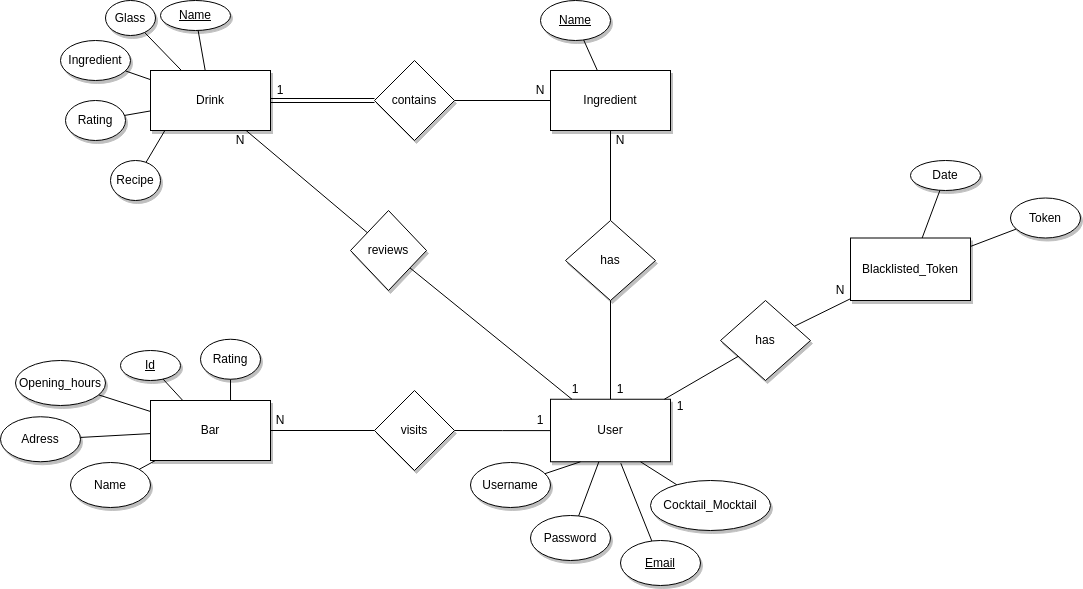

The diagram above was exported from draw.io. Its source (the exported page's mxGraphModel, read from the mxfile embedded in the PNG):
<mxGraphModel dx="1422" dy="794" grid="1" gridSize="10" guides="1" tooltips="1" connect="1" arrows="1" fold="1" page="1" pageScale="1" pageWidth="827" pageHeight="1169" math="0" shadow="0">
  <root>
    <mxCell id="0" />
    <mxCell id="1" parent="0" />
    <mxCell id="7nZnvaB3pPpQ-Gk52Zbm-11" style="edgeStyle=orthogonalEdgeStyle;rounded=0;orthogonalLoop=1;jettySize=auto;html=1;endArrow=none;endFill=0;shape=link;" parent="1" source="7nZnvaB3pPpQ-Gk52Zbm-2" target="7nZnvaB3pPpQ-Gk52Zbm-6" edge="1">
      <mxGeometry relative="1" as="geometry" />
    </mxCell>
    <mxCell id="jpBnRksnDf3a0TsscN3W-10" value="" style="edgeStyle=none;rounded=0;orthogonalLoop=1;jettySize=auto;html=1;endArrow=none;endFill=0;sketch=0;shadow=0;" parent="1" source="7nZnvaB3pPpQ-Gk52Zbm-2" target="jpBnRksnDf3a0TsscN3W-9" edge="1">
      <mxGeometry relative="1" as="geometry" />
    </mxCell>
    <mxCell id="jpBnRksnDf3a0TsscN3W-14" value="" style="edgeStyle=none;rounded=0;orthogonalLoop=1;jettySize=auto;html=1;endArrow=none;endFill=0;sketch=0;shadow=0;" parent="1" source="7nZnvaB3pPpQ-Gk52Zbm-2" target="jpBnRksnDf3a0TsscN3W-13" edge="1">
      <mxGeometry relative="1" as="geometry" />
    </mxCell>
    <mxCell id="jpBnRksnDf3a0TsscN3W-16" value="" style="edgeStyle=none;rounded=0;orthogonalLoop=1;jettySize=auto;html=1;endArrow=none;endFill=0;sketch=0;shadow=0;" parent="1" source="7nZnvaB3pPpQ-Gk52Zbm-2" target="jpBnRksnDf3a0TsscN3W-15" edge="1">
      <mxGeometry relative="1" as="geometry" />
    </mxCell>
    <mxCell id="1PyLqVtQQEvIWoije1VN-7" value="" style="edgeStyle=none;rounded=0;orthogonalLoop=1;jettySize=auto;html=1;endArrow=none;endFill=0;" parent="1" source="7nZnvaB3pPpQ-Gk52Zbm-2" target="1PyLqVtQQEvIWoije1VN-6" edge="1">
      <mxGeometry relative="1" as="geometry" />
    </mxCell>
    <mxCell id="7nZnvaB3pPpQ-Gk52Zbm-2" value="Drink" style="rounded=0;whiteSpace=wrap;html=1;perimeterSpacing=0;glass=0;sketch=0;shadow=1;" parent="1" vertex="1">
      <mxGeometry x="150" y="170" width="120" height="60" as="geometry" />
    </mxCell>
    <mxCell id="7nZnvaB3pPpQ-Gk52Zbm-3" value="Ingredient" style="rounded=0;whiteSpace=wrap;html=1;shadow=1;" parent="1" vertex="1">
      <mxGeometry x="550" y="170" width="120" height="60" as="geometry" />
    </mxCell>
    <mxCell id="7nZnvaB3pPpQ-Gk52Zbm-13" style="edgeStyle=orthogonalEdgeStyle;rounded=0;orthogonalLoop=1;jettySize=auto;html=1;endArrow=none;endFill=0;" parent="1" source="7nZnvaB3pPpQ-Gk52Zbm-5" target="7nZnvaB3pPpQ-Gk52Zbm-12" edge="1">
      <mxGeometry relative="1" as="geometry" />
    </mxCell>
    <mxCell id="TnF_AWjxx7fMtkJV1zE9-2" value="" style="rounded=0;orthogonalLoop=1;jettySize=auto;html=1;endArrow=none;endFill=0;" parent="1" source="7nZnvaB3pPpQ-Gk52Zbm-5" target="TnF_AWjxx7fMtkJV1zE9-1" edge="1">
      <mxGeometry relative="1" as="geometry" />
    </mxCell>
    <mxCell id="7nZnvaB3pPpQ-Gk52Zbm-5" value="Bar" style="rounded=0;whiteSpace=wrap;html=1;shadow=1;" parent="1" vertex="1">
      <mxGeometry x="150" y="500" width="120" height="60" as="geometry" />
    </mxCell>
    <mxCell id="7nZnvaB3pPpQ-Gk52Zbm-14" style="edgeStyle=orthogonalEdgeStyle;rounded=0;orthogonalLoop=1;jettySize=auto;html=1;endArrow=none;endFill=0;" parent="1" source="jpBnRksnDf3a0TsscN3W-2" target="7nZnvaB3pPpQ-Gk52Zbm-12" edge="1">
      <mxGeometry relative="1" as="geometry">
        <mxPoint x="460" y="440" as="targetPoint" />
      </mxGeometry>
    </mxCell>
    <mxCell id="7nZnvaB3pPpQ-Gk52Zbm-17" style="edgeStyle=orthogonalEdgeStyle;rounded=0;orthogonalLoop=1;jettySize=auto;html=1;endArrow=none;endFill=0;shadow=0;" parent="1" source="jpBnRksnDf3a0TsscN3W-2" target="7nZnvaB3pPpQ-Gk52Zbm-15" edge="1">
      <mxGeometry relative="1" as="geometry">
        <mxPoint x="610" y="430" as="targetPoint" />
        <Array as="points" />
      </mxGeometry>
    </mxCell>
    <mxCell id="jpBnRksnDf3a0TsscN3W-2" value="User" style="whiteSpace=wrap;html=1;shadow=1;" parent="1" vertex="1">
      <mxGeometry x="550" y="498.75" width="120" height="62.5" as="geometry" />
    </mxCell>
    <mxCell id="TEi0VLIHXPOOkjBAlh9N-2" style="edgeStyle=orthogonalEdgeStyle;rounded=0;orthogonalLoop=1;jettySize=auto;html=1;endArrow=none;endFill=0;shadow=0;" parent="1" source="7nZnvaB3pPpQ-Gk52Zbm-6" target="7nZnvaB3pPpQ-Gk52Zbm-3" edge="1">
      <mxGeometry relative="1" as="geometry" />
    </mxCell>
    <mxCell id="7nZnvaB3pPpQ-Gk52Zbm-6" value="contains" style="rhombus;whiteSpace=wrap;html=1;shadow=1;" parent="1" vertex="1">
      <mxGeometry x="374" y="160" width="80" height="80" as="geometry" />
    </mxCell>
    <mxCell id="7nZnvaB3pPpQ-Gk52Zbm-12" value="visits" style="rhombus;whiteSpace=wrap;html=1;shadow=1;" parent="1" vertex="1">
      <mxGeometry x="374" y="490" width="80" height="80" as="geometry" />
    </mxCell>
    <mxCell id="jpBnRksnDf3a0TsscN3W-3" style="edgeStyle=orthogonalEdgeStyle;rounded=0;orthogonalLoop=1;jettySize=auto;html=1;endArrow=none;endFill=0;shadow=0;" parent="1" source="7nZnvaB3pPpQ-Gk52Zbm-15" target="7nZnvaB3pPpQ-Gk52Zbm-3" edge="1">
      <mxGeometry relative="1" as="geometry">
        <Array as="points" />
      </mxGeometry>
    </mxCell>
    <mxCell id="7nZnvaB3pPpQ-Gk52Zbm-15" value="has" style="rhombus;whiteSpace=wrap;html=1;shadow=1;" parent="1" vertex="1">
      <mxGeometry x="565" y="320" width="90" height="80" as="geometry" />
    </mxCell>
    <mxCell id="7nZnvaB3pPpQ-Gk52Zbm-19" style="rounded=0;orthogonalLoop=1;jettySize=auto;html=1;endArrow=none;endFill=0;shadow=0;" parent="1" source="7nZnvaB3pPpQ-Gk52Zbm-18" target="jpBnRksnDf3a0TsscN3W-2" edge="1">
      <mxGeometry relative="1" as="geometry" />
    </mxCell>
    <mxCell id="jpBnRksnDf3a0TsscN3W-4" style="edgeStyle=none;rounded=0;orthogonalLoop=1;jettySize=auto;html=1;endArrow=none;endFill=0;shadow=0;" parent="1" source="7nZnvaB3pPpQ-Gk52Zbm-18" target="7nZnvaB3pPpQ-Gk52Zbm-2" edge="1">
      <mxGeometry relative="1" as="geometry" />
    </mxCell>
    <mxCell id="7nZnvaB3pPpQ-Gk52Zbm-18" value="reviews" style="rhombus;whiteSpace=wrap;html=1;shadow=1;" parent="1" vertex="1">
      <mxGeometry x="350" y="310" width="76" height="80" as="geometry" />
    </mxCell>
    <mxCell id="5k3SK8Ud9vVOIFPwYAtl-6" value="1" style="text;html=1;strokeColor=none;fillColor=none;align=center;verticalAlign=middle;whiteSpace=wrap;rounded=0;" parent="1" vertex="1">
      <mxGeometry x="270" y="180" width="20" height="20" as="geometry" />
    </mxCell>
    <mxCell id="5k3SK8Ud9vVOIFPwYAtl-7" value="N" style="text;html=1;strokeColor=none;fillColor=none;align=center;verticalAlign=middle;whiteSpace=wrap;rounded=0;" parent="1" vertex="1">
      <mxGeometry x="530" y="180" width="20" height="20" as="geometry" />
    </mxCell>
    <mxCell id="5k3SK8Ud9vVOIFPwYAtl-9" value="N" style="text;html=1;strokeColor=none;fillColor=none;align=center;verticalAlign=middle;whiteSpace=wrap;rounded=0;" parent="1" vertex="1">
      <mxGeometry x="230" y="230" width="20" height="20" as="geometry" />
    </mxCell>
    <mxCell id="5k3SK8Ud9vVOIFPwYAtl-10" value="1" style="text;html=1;strokeColor=none;fillColor=none;align=center;verticalAlign=middle;whiteSpace=wrap;rounded=0;" parent="1" vertex="1">
      <mxGeometry x="565" y="478.75" width="20" height="20" as="geometry" />
    </mxCell>
    <mxCell id="5k3SK8Ud9vVOIFPwYAtl-17" style="rounded=0;orthogonalLoop=1;jettySize=auto;html=1;entryX=0.25;entryY=1;entryDx=0;entryDy=0;endArrow=none;endFill=0;" parent="1" source="5k3SK8Ud9vVOIFPwYAtl-11" target="jpBnRksnDf3a0TsscN3W-2" edge="1">
      <mxGeometry relative="1" as="geometry" />
    </mxCell>
    <mxCell id="5k3SK8Ud9vVOIFPwYAtl-11" value="Username" style="ellipse;whiteSpace=wrap;html=1;shadow=1;" parent="1" vertex="1">
      <mxGeometry x="470" y="562" width="80" height="45" as="geometry" />
    </mxCell>
    <mxCell id="5k3SK8Ud9vVOIFPwYAtl-18" style="rounded=0;orthogonalLoop=1;jettySize=auto;html=1;endArrow=none;endFill=0;" parent="1" source="5k3SK8Ud9vVOIFPwYAtl-12" target="jpBnRksnDf3a0TsscN3W-2" edge="1">
      <mxGeometry relative="1" as="geometry" />
    </mxCell>
    <mxCell id="5k3SK8Ud9vVOIFPwYAtl-12" value="Password" style="ellipse;whiteSpace=wrap;html=1;shadow=1;" parent="1" vertex="1">
      <mxGeometry x="530" y="615" width="80" height="45" as="geometry" />
    </mxCell>
    <mxCell id="jpBnRksnDf3a0TsscN3W-9" value="&lt;u&gt;Name&lt;/u&gt;" style="ellipse;whiteSpace=wrap;html=1;rounded=0;shadow=1;" parent="1" vertex="1">
      <mxGeometry x="160" y="100" width="70" height="30" as="geometry" />
    </mxCell>
    <mxCell id="5k3SK8Ud9vVOIFPwYAtl-19" style="rounded=0;orthogonalLoop=1;jettySize=auto;html=1;entryX=0.586;entryY=1.024;entryDx=0;entryDy=0;entryPerimeter=0;endArrow=none;endFill=0;" parent="1" source="5k3SK8Ud9vVOIFPwYAtl-13" target="jpBnRksnDf3a0TsscN3W-2" edge="1">
      <mxGeometry relative="1" as="geometry" />
    </mxCell>
    <mxCell id="5k3SK8Ud9vVOIFPwYAtl-13" value="&lt;u&gt;Email&lt;/u&gt;" style="ellipse;whiteSpace=wrap;html=1;shadow=1;" parent="1" vertex="1">
      <mxGeometry x="620" y="640" width="80" height="45" as="geometry" />
    </mxCell>
    <mxCell id="5k3SK8Ud9vVOIFPwYAtl-20" style="rounded=0;orthogonalLoop=1;jettySize=auto;html=1;entryX=0.75;entryY=1;entryDx=0;entryDy=0;endArrow=none;endFill=0;" parent="1" source="5k3SK8Ud9vVOIFPwYAtl-15" target="jpBnRksnDf3a0TsscN3W-2" edge="1">
      <mxGeometry relative="1" as="geometry">
        <Array as="points" />
      </mxGeometry>
    </mxCell>
    <mxCell id="5k3SK8Ud9vVOIFPwYAtl-15" value="Cocktail_Mocktail" style="ellipse;whiteSpace=wrap;html=1;shadow=1;" parent="1" vertex="1">
      <mxGeometry x="650" y="580" width="120" height="50" as="geometry" />
    </mxCell>
    <mxCell id="jpBnRksnDf3a0TsscN3W-13" value="Ingredient" style="ellipse;whiteSpace=wrap;html=1;rounded=0;shadow=1;" parent="1" vertex="1">
      <mxGeometry x="60" y="140" width="70" height="40" as="geometry" />
    </mxCell>
    <mxCell id="5k3SK8Ud9vVOIFPwYAtl-25" style="rounded=0;orthogonalLoop=1;jettySize=auto;html=1;endArrow=none;endFill=0;" parent="1" source="5k3SK8Ud9vVOIFPwYAtl-21" target="7nZnvaB3pPpQ-Gk52Zbm-3" edge="1">
      <mxGeometry relative="1" as="geometry" />
    </mxCell>
    <mxCell id="5k3SK8Ud9vVOIFPwYAtl-21" value="&lt;u&gt;Name&lt;/u&gt;" style="ellipse;whiteSpace=wrap;html=1;rounded=0;shadow=1;" parent="1" vertex="1">
      <mxGeometry x="540" y="100" width="70" height="40" as="geometry" />
    </mxCell>
    <mxCell id="TEi0VLIHXPOOkjBAlh9N-12" style="rounded=0;orthogonalLoop=1;jettySize=auto;html=1;endArrow=none;endFill=0;" parent="1" source="TEi0VLIHXPOOkjBAlh9N-6" target="7nZnvaB3pPpQ-Gk52Zbm-5" edge="1">
      <mxGeometry relative="1" as="geometry">
        <mxPoint x="250" y="560" as="targetPoint" />
      </mxGeometry>
    </mxCell>
    <mxCell id="TEi0VLIHXPOOkjBAlh9N-6" value="Name" style="ellipse;whiteSpace=wrap;html=1;shadow=1;" parent="1" vertex="1">
      <mxGeometry x="70" y="562" width="80" height="45" as="geometry" />
    </mxCell>
    <mxCell id="jpBnRksnDf3a0TsscN3W-15" value="Rating" style="ellipse;whiteSpace=wrap;html=1;rounded=0;glass=0;sketch=0;shadow=1;" parent="1" vertex="1">
      <mxGeometry x="65" y="200" width="60" height="40" as="geometry" />
    </mxCell>
    <mxCell id="TEi0VLIHXPOOkjBAlh9N-11" style="rounded=0;orthogonalLoop=1;jettySize=auto;html=1;endArrow=none;endFill=0;" parent="1" source="TEi0VLIHXPOOkjBAlh9N-7" target="7nZnvaB3pPpQ-Gk52Zbm-5" edge="1">
      <mxGeometry relative="1" as="geometry" />
    </mxCell>
    <mxCell id="TEi0VLIHXPOOkjBAlh9N-7" value="Adress" style="ellipse;whiteSpace=wrap;html=1;shadow=1;" parent="1" vertex="1">
      <mxGeometry y="516.25" width="80" height="45" as="geometry" />
    </mxCell>
    <mxCell id="TEi0VLIHXPOOkjBAlh9N-10" style="rounded=0;orthogonalLoop=1;jettySize=auto;html=1;endArrow=none;endFill=0;" parent="1" source="TEi0VLIHXPOOkjBAlh9N-8" target="7nZnvaB3pPpQ-Gk52Zbm-5" edge="1">
      <mxGeometry relative="1" as="geometry">
        <mxPoint x="150" y="539" as="targetPoint" />
      </mxGeometry>
    </mxCell>
    <mxCell id="TEi0VLIHXPOOkjBAlh9N-8" value="Opening_hours" style="ellipse;whiteSpace=wrap;html=1;shadow=1;" parent="1" vertex="1">
      <mxGeometry x="15" y="460" width="90" height="45" as="geometry" />
    </mxCell>
    <mxCell id="TnF_AWjxx7fMtkJV1zE9-1" value="&lt;u&gt;Id&lt;/u&gt;" style="ellipse;whiteSpace=wrap;html=1;rounded=0;shadow=1;" parent="1" vertex="1">
      <mxGeometry x="120" y="450" width="60" height="30" as="geometry" />
    </mxCell>
    <mxCell id="TnF_AWjxx7fMtkJV1zE9-4" value="1" style="text;html=1;strokeColor=none;fillColor=none;align=center;verticalAlign=middle;whiteSpace=wrap;rounded=0;" parent="1" vertex="1">
      <mxGeometry x="610" y="478.75" width="20" height="20" as="geometry" />
    </mxCell>
    <mxCell id="TnF_AWjxx7fMtkJV1zE9-5" value="N" style="text;html=1;strokeColor=none;fillColor=none;align=center;verticalAlign=middle;whiteSpace=wrap;rounded=0;" parent="1" vertex="1">
      <mxGeometry x="610" y="230" width="20" height="20" as="geometry" />
    </mxCell>
    <mxCell id="TnF_AWjxx7fMtkJV1zE9-7" value="1" style="text;html=1;strokeColor=none;fillColor=none;align=center;verticalAlign=middle;whiteSpace=wrap;rounded=0;" parent="1" vertex="1">
      <mxGeometry x="530" y="510" width="20" height="20" as="geometry" />
    </mxCell>
    <mxCell id="TnF_AWjxx7fMtkJV1zE9-8" value="N" style="text;html=1;strokeColor=none;fillColor=none;align=center;verticalAlign=middle;whiteSpace=wrap;rounded=0;" parent="1" vertex="1">
      <mxGeometry x="270" y="510" width="20" height="20" as="geometry" />
    </mxCell>
    <mxCell id="1PyLqVtQQEvIWoije1VN-6" value="Glass" style="ellipse;whiteSpace=wrap;html=1;rounded=0;glass=0;sketch=0;shadow=1;" parent="1" vertex="1">
      <mxGeometry x="105" y="100" width="50" height="35" as="geometry" />
    </mxCell>
    <mxCell id="PCs3Yl86P4P44BQMJvve-4" style="rounded=0;orthogonalLoop=1;jettySize=auto;html=1;entryX=0.121;entryY=0.996;entryDx=0;entryDy=0;entryPerimeter=0;endArrow=none;endFill=0;" parent="1" source="PCs3Yl86P4P44BQMJvve-1" target="7nZnvaB3pPpQ-Gk52Zbm-2" edge="1">
      <mxGeometry relative="1" as="geometry" />
    </mxCell>
    <mxCell id="PCs3Yl86P4P44BQMJvve-1" value="Recipe" style="ellipse;whiteSpace=wrap;html=1;rounded=0;glass=0;sketch=0;shadow=1;" parent="1" vertex="1">
      <mxGeometry x="110" y="260" width="50" height="40" as="geometry" />
    </mxCell>
    <mxCell id="vcgthVIOqEcgyqFAb5f9-2" style="rounded=0;orthogonalLoop=1;jettySize=auto;html=1;entryX=0.667;entryY=0.004;entryDx=0;entryDy=0;entryPerimeter=0;endArrow=none;endFill=0;" parent="1" source="vcgthVIOqEcgyqFAb5f9-1" target="7nZnvaB3pPpQ-Gk52Zbm-5" edge="1">
      <mxGeometry relative="1" as="geometry" />
    </mxCell>
    <mxCell id="vcgthVIOqEcgyqFAb5f9-1" value="Rating" style="ellipse;whiteSpace=wrap;html=1;rounded=0;glass=0;sketch=0;shadow=1;" parent="1" vertex="1">
      <mxGeometry x="200" y="438.75" width="60" height="40" as="geometry" />
    </mxCell>
    <mxCell id="EZjoA6YCp3qTw0DfKdY4-7" value="" style="edgeStyle=none;rounded=0;orthogonalLoop=1;jettySize=auto;html=1;endArrow=none;endFill=0;" edge="1" parent="1" source="EZjoA6YCp3qTw0DfKdY4-1" target="EZjoA6YCp3qTw0DfKdY4-6">
      <mxGeometry relative="1" as="geometry" />
    </mxCell>
    <mxCell id="EZjoA6YCp3qTw0DfKdY4-9" value="" style="edgeStyle=none;rounded=0;orthogonalLoop=1;jettySize=auto;html=1;endArrow=none;endFill=0;" edge="1" parent="1" source="EZjoA6YCp3qTw0DfKdY4-1" target="EZjoA6YCp3qTw0DfKdY4-8">
      <mxGeometry relative="1" as="geometry" />
    </mxCell>
    <mxCell id="EZjoA6YCp3qTw0DfKdY4-1" value="Blacklisted_Token" style="whiteSpace=wrap;html=1;shadow=1;" vertex="1" parent="1">
      <mxGeometry x="850" y="337.5" width="120" height="62.5" as="geometry" />
    </mxCell>
    <mxCell id="EZjoA6YCp3qTw0DfKdY4-4" style="edgeStyle=none;rounded=0;orthogonalLoop=1;jettySize=auto;html=1;endArrow=none;endFill=0;" edge="1" parent="1" source="EZjoA6YCp3qTw0DfKdY4-3" target="jpBnRksnDf3a0TsscN3W-2">
      <mxGeometry relative="1" as="geometry" />
    </mxCell>
    <mxCell id="EZjoA6YCp3qTw0DfKdY4-5" style="edgeStyle=none;rounded=0;orthogonalLoop=1;jettySize=auto;html=1;endArrow=none;endFill=0;" edge="1" parent="1" source="EZjoA6YCp3qTw0DfKdY4-3" target="EZjoA6YCp3qTw0DfKdY4-1">
      <mxGeometry relative="1" as="geometry" />
    </mxCell>
    <mxCell id="EZjoA6YCp3qTw0DfKdY4-3" value="has" style="rhombus;whiteSpace=wrap;html=1;shadow=1;" vertex="1" parent="1">
      <mxGeometry x="720" y="400" width="90" height="80" as="geometry" />
    </mxCell>
    <mxCell id="EZjoA6YCp3qTw0DfKdY4-6" value="Date" style="ellipse;whiteSpace=wrap;html=1;shadow=1;" vertex="1" parent="1">
      <mxGeometry x="910" y="260" width="70" height="30" as="geometry" />
    </mxCell>
    <mxCell id="EZjoA6YCp3qTw0DfKdY4-8" value="Token" style="ellipse;whiteSpace=wrap;html=1;shadow=1;" vertex="1" parent="1">
      <mxGeometry x="1010" y="297.5" width="70" height="40" as="geometry" />
    </mxCell>
    <mxCell id="EZjoA6YCp3qTw0DfKdY4-10" value="1" style="text;html=1;strokeColor=none;fillColor=none;align=center;verticalAlign=middle;whiteSpace=wrap;rounded=0;" vertex="1" parent="1">
      <mxGeometry x="670" y="496.25" width="20" height="20" as="geometry" />
    </mxCell>
    <mxCell id="EZjoA6YCp3qTw0DfKdY4-12" value="N" style="text;html=1;strokeColor=none;fillColor=none;align=center;verticalAlign=middle;whiteSpace=wrap;rounded=0;" vertex="1" parent="1">
      <mxGeometry x="830" y="380" width="20" height="20" as="geometry" />
    </mxCell>
  </root>
</mxGraphModel>